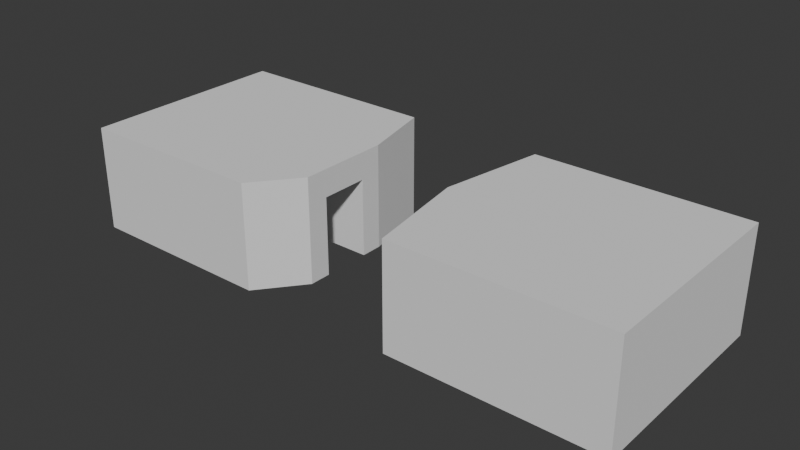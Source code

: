 # Source: Untitled.blend  (saved by Blender 5.0.118; exported with 4.5.12 LTS)
import bpy
from mathutils import Matrix  # noqa: F401  (used for matrix-valued properties, if any)

bpy.ops.wm.read_factory_settings(use_empty=True)
scene = bpy.context.scene
scene.name = 'Scene'

# ---- collections
col_collection = bpy.data.collections.new('Collection'); scene.collection.children.link(col_collection)

# ---- world
world_world = bpy.data.worlds.new('World'); scene.world = world_world
world_world.use_nodes = True; world_world.node_tree.nodes.clear()
_N = world_world.node_tree.nodes; _L = world_world.node_tree.links
n0 = _N.new('ShaderNodeOutputWorld'); n0.name = 'World Output'; n0.location = (200, 100)
n1 = _N.new('ShaderNodeBackground'); n1.name = 'Background'; n1.location = (-200, 100)
n1.inputs[0].default_value = (0.05088, 0.05088, 0.05088, 1.0)
_L.new(n1.outputs[0], n0.inputs[0])
n0.is_active_output = True
world_world.color = (0.05088, 0.05088, 0.05088)
world_world.sun_shadow_jitter_overblur = 0.0

# ---- meshes
me_cube = bpy.data.meshes.new('Cube')
me_cube.from_pydata([(1.0, 1.0, 1.0), (1.0, 1.0, -1.0), (1.0, -1.0, 1.0), (1.0, -1.0, -1.0), (-1.0, 1.0, 1.0), (-1.0, 1.0, -1.0), (-1.0, -1.0, 1.0), (-1.0, -1.0, -1.0), (-1.167, 0.0, -1.0), (1.0, 0.0, 1.0), (-1.167, 0.0, 1.0), (1.0, 0.0, -1.0)], [], [(3, 2, 6, 7), (8, 10, 4, 5), (8, 11, 3, 7), (11, 9, 2, 3), (5, 4, 0, 1), (1, 0, 9, 11), (5, 1, 11, 8), (7, 6, 10, 8)])
_uv = me_cube.uv_layers.new(name='UVMap')
_uv.uv.foreach_set('vector', [0.375, 0.75, 0.625, 0.75, 0.625, 1.0, 0.375, 1.0, 0.375, 0.125, 0.625, 0.125, 0.625, 0.25, 0.375, 0.25, 0.125, 0.625, 0.375, 0.625, 0.375, 0.75, 0.125, 0.75, 0.375, 0.625, 0.625, 0.625, 0.625, 0.75, 0.375, 0.75, 0.375, 0.25, 0.625, 0.25, 0.625, 0.5, 0.375, 0.5, 0.375, 0.5, 0.625, 0.5, 0.625, 0.625, 0.375, 0.625, 0.125, 0.5, 0.375, 0.5, 0.375, 0.625, 0.125, 0.625, 0.375, 0.0, 0.625, 0.0, 0.625, 0.125, 0.375, 0.125])
me_cube.materials.append(None)
me_cube.materials.append(None)
me_cube.use_mirror_vertex_groups = False
me_cube.update()
me_cube_001 = bpy.data.meshes.new('Cube.001')
me_cube_001.from_pydata([(-1.0, -1.0, -1.0), (-1.0, -1.0, 1.0), (-1.0, 1.0, -1.0), (-1.0, 1.0, 1.0), (0.8333, -1.0, -1.0), (0.8333, -1.0, 1.0), (1.0, 1.0, -1.0), (1.0, 1.0, 1.0), (-1.0, 0.2976, -1.0), (-1.0, 0.2976, 1.0), (1.167, 0.2976, -1.0), (1.167, 0.2976, 1.0), (-1.0, -0.5773, -1.0), (1.167, -0.5773, 1.0), (-1.0, -0.5773, 1.0), (1.167, -0.5773, -1.0), (-1.0, -0.3693, 1.0), (1.167, -0.3693, -1.0), (-1.0, -0.3693, -1.0), (1.167, -0.3693, 1.0), (-1.0, 0.08995, 1.0), (1.167, 0.08995, -1.0), (-1.0, 0.08995, -1.0), (1.167, 0.08995, 1.0), (-1.0, -1.0, 0.4862), (-1.0, 1.0, 0.4862), (1.0, 1.0, 0.4862), (0.8333, -1.0, 0.4862), (1.167, 0.2976, 0.4862), (-1.0, 0.2976, 0.4862), (-1.0, -0.5773, 0.4862), (1.167, -0.5773, 0.4862), (1.167, -0.3693, 0.4862), (-1.0, -0.3693, 0.4862), (1.167, 0.08995, 0.4862), (-1.0, 0.08995, 0.4862), (-0.7338, 1.0, -1.0), (-0.7338, 1.0, 1.0), (-0.7338, 1.0, 0.4862), (-0.2603, 1.0, 1.0), (-0.2603, 1.0, 0.4862), (-0.2603, 1.0, -1.0), (-0.1986, 0.08995, -1.0), (-0.7338, 0.08995, 0.4862), (-0.2603, 0.08995, 0.4862), (-0.7338, 0.2976, -1.0), (-0.2603, 0.2976, -1.0), (-0.2603, 0.08995, -1.0), (-0.7338, 0.08995, -1.0), (-0.7338, 0.08995, -0.8857), (-0.7338, 0.08995, -0.00739), (-0.7338, 1.0, -0.8857), (-0.7338, 1.0, -0.00739), (-0.7338, 0.1423, 0.4862), (-0.7338, 1.0, 0.4862), (-0.7338, 0.08995, 0.4862), (-0.7338, 0.1423, 0.4862), (-0.7338, 1.0, -1.0), (-0.7338, 0.2976, -1.0), (-0.7338, 0.08995, -1.0), (-0.2603, 1.0, 0.4862), (-0.2603, 1.0, -1.0), (-0.2603, 0.08995, 0.4862), (-0.2603, 0.2976, -1.0), (-0.2603, 0.08995, -1.0)], [], [(29, 9, 3, 25), (40, 39, 7, 26), (31, 13, 5, 27), (27, 5, 1, 24), (12, 15, 4, 0), (44, 34, 42, 47), (26, 7, 11, 28), (24, 1, 14, 30), (18, 17, 15, 12), (32, 19, 13, 31), (34, 23, 19, 32), (30, 14, 16, 33), (33, 16, 20, 35), (12, 30, 33, 18), (17, 32, 31, 15), (0, 24, 30, 12), (6, 26, 28, 10), (4, 27, 24, 0), (15, 31, 27, 4), (41, 40, 26, 6), (8, 29, 25, 2), (16, 32, 33), (16, 19, 32), (20, 34, 23), (33, 32, 17, 18), (25, 3, 37, 38), (38, 37, 39, 40), (35, 20, 9, 29), (22, 35, 29, 8), (44, 34, 20, 35, 43), (45, 8, 2, 36), (28, 34, 44), (28, 44, 26), (48, 22, 8, 45), (10, 28, 34, 21), (28, 11, 23, 34), (43, 35, 29), (35, 23, 34, 44, 43), (20, 23, 35), (34, 21, 42), (35, 50, 49), (10, 46, 41, 6), (10, 21, 42, 47, 46), (29, 25, 38), (48, 22, 35, 49), (35, 43, 50), (44, 40, 26), (2, 25, 38, 52, 51, 36), (38, 40, 44, 43, 53), (29, 38, 53), (29, 53, 43), (55, 56, 54, 57, 58, 59), (43, 44, 34, 32, 33, 35), (62, 60, 61, 63, 64)])
_uv = me_cube_001.uv_layers.new(name='UVMap')
_uv.uv.foreach_set('vector', [0.5608, 0.1622, 0.625, 0.1622, 0.625, 0.25, 0.5608, 0.25, 0.5608, 0.3425, 0.625, 0.3425, 0.625, 0.5, 0.5608, 0.5, 0.5608, 0.7054, 0.625, 0.7054, 0.625, 0.75, 0.5608, 0.75, 0.5608, 0.75, 0.625, 0.75, 0.625, 1.0, 0.5608, 1.0, 0.125, 0.7054, 0.375, 0.7054, 0.375, 0.75, 0.125, 0.75, 0.0, 0.0, 0.0, 0.0, 0.0, 0.0, 0.0, 0.0, 0.5608, 0.5, 0.625, 0.5, 0.625, 0.5878, 0.5608, 0.5878, 0.5608, 0.0, 0.625, 0.0, 0.625, 0.04461, 0.5608, 0.04461, 0.125, 0.6774, 0.375, 0.6774, 0.375, 0.7054, 0.125, 0.7054, 0.5608, 0.6774, 0.625, 0.6774, 0.625, 0.7054, 0.5608, 0.7054, 0.5608, 0.6157, 0.625, 0.6157, 0.625, 0.6774, 0.5608, 0.6774, 0.5608, 0.04461, 0.625, 0.04461, 0.625, 0.07256, 0.5608, 0.07256, 0.5608, 0.07256, 0.625, 0.07256, 0.625, 0.1343, 0.5608, 0.1343, 0.375, 0.04461, 0.5608, 0.04461, 0.5608, 0.07256, 0.375, 0.07256, 0.375, 0.6774, 0.5608, 0.6774, 0.5608, 0.7054, 0.375, 0.7054, 0.375, 0.0, 0.5608, 0.0, 0.5608, 0.04461, 0.375, 0.04461, 0.375, 0.5, 0.5608, 0.5, 0.5608, 0.5878, 0.375, 0.5878, 0.375, 0.75, 0.5608, 0.75, 0.5608, 1.0, 0.375, 1.0, 0.375, 0.7054, 0.5608, 0.7054, 0.5608, 0.75, 0.375, 0.75, 0.375, 0.3425, 0.5608, 0.3425, 0.5608, 0.5, 0.375, 0.5, 0.375, 0.1622, 0.5608, 0.1622, 0.5608, 0.25, 0.375, 0.25, 0.0, 0.0, 0.0, 0.0, 0.0, 0.0, 0.0, 0.0, 0.0, 0.0, 0.0, 0.0, 0.0, 0.0, 0.0, 0.0, 0.0, 0.0, 0.0, 0.0, 0.0, 0.0, 0.0, 0.0, 0.0, 0.0, 0.5608, 0.25, 0.625, 0.25, 0.625, 0.2833, 0.5608, 0.2833, 0.5608, 0.2833, 0.625, 0.2833, 0.625, 0.3425, 0.5608, 0.3425, 0.5608, 0.1343, 0.625, 0.1343, 0.625, 0.1622, 0.5608, 0.1622, 0.375, 0.1343, 0.5608, 0.1343, 0.5608, 0.1622, 0.375, 0.1622, 0.0, 0.0, 0.0, 0.0, 0.0, 0.0, 0.0, 0.0, 0.0, 0.0, 0.1557, 0.5878, 0.125, 0.5878, 0.125, 0.5, 0.1583, 0.5, 0.0, 0.0, 0.0, 0.0, 0.0, 0.0, 0.0, 0.0, 0.0, 0.0, 0.0, 0.0, 0.1557, 0.6157, 0.125, 0.6157, 0.125, 0.5878, 0.1557, 0.5878, 0.375, 0.5878, 0.5608, 0.5878, 0.5608, 0.6157, 0.375, 0.6157, 0.5608, 0.5878, 0.625, 0.5878, 0.625, 0.6157, 0.5608, 0.6157, 0.0, 0.0, 0.0, 0.0, 0.0, 0.0, 0.0, 0.0, 0.0, 0.0, 0.0, 0.0, 0.0, 0.0, 0.0, 0.0, 0.0, 0.0, 0.0, 0.0, 0.0, 0.0, 0.0, 0.0, 0.0, 0.0, 0.0, 0.0, 0.0, 0.0, 0.0, 0.0, 0.0, 0.0, 0.375, 0.5878, 0.2104, 0.5878, 0.2175, 0.5, 0.375, 0.5, 0.375, 0.5878, 0.375, 0.6157, 0.2175, 0.6157, 0.2104, 0.6157, 0.2104, 0.5878, 0.0, 0.0, 0.0, 0.0, 0.0, 0.0, 0.0, 0.0, 0.0, 0.0, 0.0, 0.0, 0.0, 0.0, 0.0, 0.0, 0.0, 0.0, 0.0, 0.0, 0.0, 0.0, 0.0, 0.0, 0.0, 0.0, 0.375, 0.25, 0.5608, 0.25, 0.5608, 0.2833, 0.4991, 0.2833, 0.3893, 0.2833, 0.375, 0.2833, 0.0, 0.0, 0.0, 0.0, 0.0, 0.0, 0.0, 0.0, 0.0, 0.0, 0.0, 0.0, 0.0, 0.0, 0.0, 0.0, 0.0, 0.0, 0.0, 0.0, 0.0, 0.0, 0.0, 0.0, 0.0, 0.0, 0.0, 0.0, 0.0, 0.0, 0.0, 0.0, 0.0, 0.0, 0.0, 0.0, 0.0, 0.0, 0.0, 0.0, 0.0, 0.0, 0.0, 0.0, 0.0, 0.0, 0.0, 0.0, 0.0, 0.0, 0.0, 0.0, 0.0, 0.0, 0.0, 0.0])
me_cube_001.materials.append(None)
me_cube_001.materials.append(None)
me_cube_001.update()
me_cube_003 = bpy.data.meshes.new('Cube.003')
me_cube_003.from_pydata([(1.0, 1.0, 1.0), (1.0, -1.0, 1.0), (-1.0, 1.0, 1.0), (-1.0, -1.0, 1.0), (1.0, 0.0, 1.0), (-1.167, 0.0, 1.0)], [], [(4, 5, 3, 1), (0, 2, 5, 4)])
_uv = me_cube_003.uv_layers.new(name='UVMap')
_uv.uv.foreach_set('vector', [0.625, 0.625, 0.875, 0.625, 0.875, 0.75, 0.625, 0.75, 0.625, 0.5, 0.875, 0.5, 0.875, 0.625, 0.625, 0.625])
me_cube_003.materials.append(None)
me_cube_003.materials.append(None)
me_cube_003.use_mirror_vertex_groups = False
me_cube_003.update()
me_cube_004 = bpy.data.meshes.new('Cube.004')
me_cube_004.from_pydata([(-1.0, -1.0, 1.0), (-1.0, 1.0, 1.0), (0.8333, -1.0, 1.0), (1.0, 1.0, 1.0), (-1.0, 0.2976, 1.0), (1.167, 0.2976, 1.0), (1.167, -0.5773, 1.0), (-1.0, -0.5773, 1.0), (-1.0, -0.3693, 1.0), (1.167, -0.3693, 1.0), (-1.0, 0.08995, 1.0), (1.167, 0.08995, 1.0), (-0.7338, 1.0, 1.0), (-0.2603, 1.0, 1.0)], [], [(6, 7, 0, 2), (3, 13, 12, 1, 4, 10, 11, 5), (9, 8, 7, 6), (11, 10, 8, 9)])
_uv = me_cube_004.uv_layers.new(name='UVMap')
_uv.uv.foreach_set('vector', [0.625, 0.7054, 0.875, 0.7054, 0.875, 0.75, 0.625, 0.75, 0.625, 0.5, 0.7825, 0.5, 0.8417, 0.5, 0.875, 0.5, 0.875, 0.5878, 0.875, 0.6157, 0.625, 0.6157, 0.625, 0.5878, 0.625, 0.6774, 0.875, 0.6774, 0.875, 0.7054, 0.625, 0.7054, 0.625, 0.6157, 0.875, 0.6157, 0.875, 0.6774, 0.625, 0.6774])
me_cube_004.materials.append(None)
me_cube_004.materials.append(None)
me_cube_004.update()

# ---- objects
ob_cube = bpy.data.objects.new('Cube', me_cube)
ob_cube_001 = bpy.data.objects.new('Cube.001', me_cube_001)
ob_cube_002 = bpy.data.objects.new('Cube.002', me_cube_003)
ob_cube_003 = bpy.data.objects.new('Cube.003', me_cube_004)

# ---- transforms, parenting, visibility, modifiers, constraints
ob_cube.location = (-2.285, 0.0, 0.0)
ob_cube.scale = (12.0, 12.0, 6.0)
ob_cube.lock_rotations_4d = False
ob_cube.empty_display_type = 'ARROWS'
ob_cube.lineart.crease_threshold = 0.0
ob_cube_001.location = (-42.18, 0.0, 0.0)
ob_cube_001.scale = (12.0, 12.0, 6.0)
_m = ob_cube_001.modifiers.new('Boolean', 'BOOLEAN')
_m.operation = 'INTERSECT'
_m.solver = 'MANIFOLD'
ob_cube_002.location = (-2.285, 0.0, 0.0)
ob_cube_002.scale = (12.0, 12.0, 6.0)
ob_cube_002.lock_rotations_4d = False
ob_cube_002.empty_display_type = 'ARROWS'
ob_cube_002.lineart.crease_threshold = 0.0
ob_cube_003.location = (-42.18, 0.0, 0.0)
ob_cube_003.scale = (12.0, 12.0, 6.0)
_m = ob_cube_003.modifiers.new('Boolean', 'BOOLEAN')
_m.operation = 'INTERSECT'
_m.solver = 'MANIFOLD'

# ---- collection membership
col_collection.objects.link(ob_cube)
col_collection.objects.link(ob_cube_001)
col_collection.objects.link(ob_cube_002)
col_collection.objects.link(ob_cube_003)

# ---- scene / render settings (as saved in the file)
scene.frame_start = 1; scene.frame_end = 250; scene.frame_set(6)
scene.render.engine = 'BLENDER_EEVEE_NEXT'
scene.render.bake_bias = 0.0
scene.render.bake_samples = 0
scene.cycles.sampling_pattern = 'TABULATED_SOBOL'
scene.eevee.use_volume_custom_range = False
bpy.context.view_layer.update()

# ---- added for rendering (the .blend has no active camera and no usable light): camera, sun
cam_auto = bpy.data.cameras.new('AutoCamera')
cam_auto.lens = 50.0
cam_auto.sensor_width = 36.0
cam_auto.clip_end = 1125.21
ob_auto_camera = bpy.data.objects.new('AutoCamera', cam_auto)
scene.collection.objects.link(ob_auto_camera)
ob_auto_camera.location = (41.8845, -76.9378, 51.2918)
ob_auto_camera.rotation_euler = (1.09748, -7.21219e-08, 0.694738)
scene.camera = ob_auto_camera
light_auto_sun = bpy.data.lights.new('AutoSun', 'SUN')
light_auto_sun.energy = 3.0
light_auto_sun.angle = 0.0523599
ob_auto_sun = bpy.data.objects.new('AutoSun', light_auto_sun)
scene.collection.objects.link(ob_auto_sun)
ob_auto_sun.rotation_euler = (0.872665, 0.174533, 0.523599)
bpy.context.view_layer.update()
